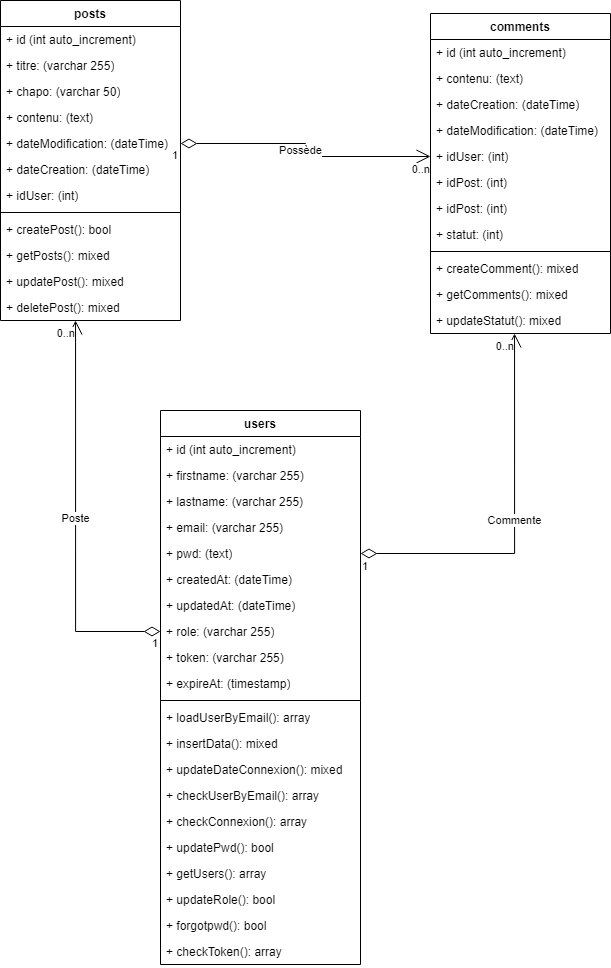

The diagram above was exported from draw.io. Its source (the exported page's mxGraphModel, read from the mxfile embedded in the PNG):
<mxGraphModel dx="1434" dy="758" grid="1" gridSize="10" guides="1" tooltips="1" connect="1" arrows="1" fold="1" page="1" pageScale="1" pageWidth="827" pageHeight="1169" math="0" shadow="0">
  <root>
    <mxCell id="WIyWlLk6GJQsqaUBKTNV-0" />
    <mxCell id="WIyWlLk6GJQsqaUBKTNV-1" parent="WIyWlLk6GJQsqaUBKTNV-0" />
    <mxCell id="kWiKNETr85abTJnkYC00-0" value="posts" style="swimlane;fontStyle=1;align=center;verticalAlign=top;childLayout=stackLayout;horizontal=1;startSize=26;horizontalStack=0;resizeParent=1;resizeParentMax=0;resizeLast=0;collapsible=1;marginBottom=0;whiteSpace=wrap;html=1;" vertex="1" parent="WIyWlLk6GJQsqaUBKTNV-1">
      <mxGeometry x="100" y="80" width="180" height="320" as="geometry" />
    </mxCell>
    <mxCell id="mblwLAMEGTCGeDGXjKOw-32" value="+ id (int auto_increment)" style="text;strokeColor=none;fillColor=none;align=left;verticalAlign=top;spacingLeft=4;spacingRight=4;overflow=hidden;rotatable=0;points=[[0,0.5],[1,0.5]];portConstraint=eastwest;whiteSpace=wrap;html=1;" parent="kWiKNETr85abTJnkYC00-0" vertex="1">
      <mxGeometry y="26" width="180" height="26" as="geometry" />
    </mxCell>
    <mxCell id="mblwLAMEGTCGeDGXjKOw-33" value="+ titre: (varchar 255)" style="text;strokeColor=none;fillColor=none;align=left;verticalAlign=top;spacingLeft=4;spacingRight=4;overflow=hidden;rotatable=0;points=[[0,0.5],[1,0.5]];portConstraint=eastwest;whiteSpace=wrap;html=1;" parent="kWiKNETr85abTJnkYC00-0" vertex="1">
      <mxGeometry y="52" width="180" height="26" as="geometry" />
    </mxCell>
    <mxCell id="mblwLAMEGTCGeDGXjKOw-34" value="+ chapo: (varchar 50)" style="text;strokeColor=none;fillColor=none;align=left;verticalAlign=top;spacingLeft=4;spacingRight=4;overflow=hidden;rotatable=0;points=[[0,0.5],[1,0.5]];portConstraint=eastwest;whiteSpace=wrap;html=1;" parent="kWiKNETr85abTJnkYC00-0" vertex="1">
      <mxGeometry y="78" width="180" height="26" as="geometry" />
    </mxCell>
    <mxCell id="mblwLAMEGTCGeDGXjKOw-37" value="+ contenu: (text)" style="text;strokeColor=none;fillColor=none;align=left;verticalAlign=top;spacingLeft=4;spacingRight=4;overflow=hidden;rotatable=0;points=[[0,0.5],[1,0.5]];portConstraint=eastwest;whiteSpace=wrap;html=1;" parent="kWiKNETr85abTJnkYC00-0" vertex="1">
      <mxGeometry y="104" width="180" height="26" as="geometry" />
    </mxCell>
    <mxCell id="mblwLAMEGTCGeDGXjKOw-35" value="+ dateModification: (dateTime)" style="text;strokeColor=none;fillColor=none;align=left;verticalAlign=top;spacingLeft=4;spacingRight=4;overflow=hidden;rotatable=0;points=[[0,0.5],[1,0.5]];portConstraint=eastwest;whiteSpace=wrap;html=1;" parent="kWiKNETr85abTJnkYC00-0" vertex="1">
      <mxGeometry y="130" width="180" height="26" as="geometry" />
    </mxCell>
    <mxCell id="mblwLAMEGTCGeDGXjKOw-36" value="+ dateCreation: (dateTime)" style="text;strokeColor=none;fillColor=none;align=left;verticalAlign=top;spacingLeft=4;spacingRight=4;overflow=hidden;rotatable=0;points=[[0,0.5],[1,0.5]];portConstraint=eastwest;whiteSpace=wrap;html=1;" parent="kWiKNETr85abTJnkYC00-0" vertex="1">
      <mxGeometry y="156" width="180" height="26" as="geometry" />
    </mxCell>
    <mxCell id="mblwLAMEGTCGeDGXjKOw-38" value="+ idUser: (int)" style="text;strokeColor=none;fillColor=none;align=left;verticalAlign=top;spacingLeft=4;spacingRight=4;overflow=hidden;rotatable=0;points=[[0,0.5],[1,0.5]];portConstraint=eastwest;whiteSpace=wrap;html=1;" parent="kWiKNETr85abTJnkYC00-0" vertex="1">
      <mxGeometry y="182" width="180" height="26" as="geometry" />
    </mxCell>
    <mxCell id="kWiKNETr85abTJnkYC00-2" value="" style="line;strokeWidth=1;fillColor=none;align=left;verticalAlign=middle;spacingTop=-1;spacingLeft=3;spacingRight=3;rotatable=0;labelPosition=right;points=[];portConstraint=eastwest;strokeColor=inherit;" vertex="1" parent="kWiKNETr85abTJnkYC00-0">
      <mxGeometry y="208" width="180" height="8" as="geometry" />
    </mxCell>
    <mxCell id="kWiKNETr85abTJnkYC00-31" value="+&amp;nbsp;createPost&lt;span style=&quot;background-color: initial;&quot;&gt;(): bool&lt;/span&gt;" style="text;strokeColor=none;fillColor=none;align=left;verticalAlign=top;spacingLeft=4;spacingRight=4;overflow=hidden;rotatable=0;points=[[0,0.5],[1,0.5]];portConstraint=eastwest;whiteSpace=wrap;html=1;" vertex="1" parent="kWiKNETr85abTJnkYC00-0">
      <mxGeometry y="216" width="180" height="26" as="geometry" />
    </mxCell>
    <mxCell id="kWiKNETr85abTJnkYC00-3" value="+&amp;nbsp;getPosts&lt;span style=&quot;background-color: initial;&quot;&gt;(): mixed&lt;/span&gt;" style="text;strokeColor=none;fillColor=none;align=left;verticalAlign=top;spacingLeft=4;spacingRight=4;overflow=hidden;rotatable=0;points=[[0,0.5],[1,0.5]];portConstraint=eastwest;whiteSpace=wrap;html=1;" vertex="1" parent="kWiKNETr85abTJnkYC00-0">
      <mxGeometry y="242" width="180" height="26" as="geometry" />
    </mxCell>
    <mxCell id="kWiKNETr85abTJnkYC00-33" value="+&amp;nbsp;updatePost&lt;span style=&quot;background-color: initial;&quot;&gt;(): mixed&lt;/span&gt;" style="text;strokeColor=none;fillColor=none;align=left;verticalAlign=top;spacingLeft=4;spacingRight=4;overflow=hidden;rotatable=0;points=[[0,0.5],[1,0.5]];portConstraint=eastwest;whiteSpace=wrap;html=1;" vertex="1" parent="kWiKNETr85abTJnkYC00-0">
      <mxGeometry y="268" width="180" height="26" as="geometry" />
    </mxCell>
    <mxCell id="kWiKNETr85abTJnkYC00-32" value="+ deletePost&lt;span style=&quot;background-color: initial;&quot;&gt;(): mixed&lt;/span&gt;" style="text;strokeColor=none;fillColor=none;align=left;verticalAlign=top;spacingLeft=4;spacingRight=4;overflow=hidden;rotatable=0;points=[[0,0.5],[1,0.5]];portConstraint=eastwest;whiteSpace=wrap;html=1;" vertex="1" parent="kWiKNETr85abTJnkYC00-0">
      <mxGeometry y="294" width="180" height="26" as="geometry" />
    </mxCell>
    <mxCell id="kWiKNETr85abTJnkYC00-19" value="comments" style="swimlane;fontStyle=1;align=center;verticalAlign=top;childLayout=stackLayout;horizontal=1;startSize=26;horizontalStack=0;resizeParent=1;resizeParentMax=0;resizeLast=0;collapsible=1;marginBottom=0;whiteSpace=wrap;html=1;" vertex="1" parent="WIyWlLk6GJQsqaUBKTNV-1">
      <mxGeometry x="530" y="93" width="180" height="320" as="geometry" />
    </mxCell>
    <mxCell id="kWiKNETr85abTJnkYC00-20" value="+ id (int auto_increment)" style="text;strokeColor=none;fillColor=none;align=left;verticalAlign=top;spacingLeft=4;spacingRight=4;overflow=hidden;rotatable=0;points=[[0,0.5],[1,0.5]];portConstraint=eastwest;whiteSpace=wrap;html=1;" vertex="1" parent="kWiKNETr85abTJnkYC00-19">
      <mxGeometry y="26" width="180" height="26" as="geometry" />
    </mxCell>
    <mxCell id="kWiKNETr85abTJnkYC00-21" value="+ contenu: (text)" style="text;strokeColor=none;fillColor=none;align=left;verticalAlign=top;spacingLeft=4;spacingRight=4;overflow=hidden;rotatable=0;points=[[0,0.5],[1,0.5]];portConstraint=eastwest;whiteSpace=wrap;html=1;" vertex="1" parent="kWiKNETr85abTJnkYC00-19">
      <mxGeometry y="52" width="180" height="26" as="geometry" />
    </mxCell>
    <mxCell id="kWiKNETr85abTJnkYC00-22" value="+ dateCreation: (dateTime)" style="text;strokeColor=none;fillColor=none;align=left;verticalAlign=top;spacingLeft=4;spacingRight=4;overflow=hidden;rotatable=0;points=[[0,0.5],[1,0.5]];portConstraint=eastwest;whiteSpace=wrap;html=1;" vertex="1" parent="kWiKNETr85abTJnkYC00-19">
      <mxGeometry y="78" width="180" height="26" as="geometry" />
    </mxCell>
    <mxCell id="kWiKNETr85abTJnkYC00-23" value="+ dateModification: (dateTime)" style="text;strokeColor=none;fillColor=none;align=left;verticalAlign=top;spacingLeft=4;spacingRight=4;overflow=hidden;rotatable=0;points=[[0,0.5],[1,0.5]];portConstraint=eastwest;whiteSpace=wrap;html=1;" vertex="1" parent="kWiKNETr85abTJnkYC00-19">
      <mxGeometry y="104" width="180" height="26" as="geometry" />
    </mxCell>
    <mxCell id="kWiKNETr85abTJnkYC00-24" value="+ idUser: (int)" style="text;strokeColor=none;fillColor=none;align=left;verticalAlign=top;spacingLeft=4;spacingRight=4;overflow=hidden;rotatable=0;points=[[0,0.5],[1,0.5]];portConstraint=eastwest;whiteSpace=wrap;html=1;" vertex="1" parent="kWiKNETr85abTJnkYC00-19">
      <mxGeometry y="130" width="180" height="26" as="geometry" />
    </mxCell>
    <mxCell id="kWiKNETr85abTJnkYC00-57" value="+ idPost: (int)" style="text;strokeColor=none;fillColor=none;align=left;verticalAlign=top;spacingLeft=4;spacingRight=4;overflow=hidden;rotatable=0;points=[[0,0.5],[1,0.5]];portConstraint=eastwest;whiteSpace=wrap;html=1;" vertex="1" parent="kWiKNETr85abTJnkYC00-19">
      <mxGeometry y="156" width="180" height="26" as="geometry" />
    </mxCell>
    <mxCell id="kWiKNETr85abTJnkYC00-25" value="+ idPost: (int)" style="text;strokeColor=none;fillColor=none;align=left;verticalAlign=top;spacingLeft=4;spacingRight=4;overflow=hidden;rotatable=0;points=[[0,0.5],[1,0.5]];portConstraint=eastwest;whiteSpace=wrap;html=1;" vertex="1" parent="kWiKNETr85abTJnkYC00-19">
      <mxGeometry y="182" width="180" height="26" as="geometry" />
    </mxCell>
    <mxCell id="kWiKNETr85abTJnkYC00-26" value="+ statut: (int)" style="text;strokeColor=none;fillColor=none;align=left;verticalAlign=top;spacingLeft=4;spacingRight=4;overflow=hidden;rotatable=0;points=[[0,0.5],[1,0.5]];portConstraint=eastwest;whiteSpace=wrap;html=1;" vertex="1" parent="kWiKNETr85abTJnkYC00-19">
      <mxGeometry y="208" width="180" height="26" as="geometry" />
    </mxCell>
    <mxCell id="kWiKNETr85abTJnkYC00-27" value="" style="line;strokeWidth=1;fillColor=none;align=left;verticalAlign=middle;spacingTop=-1;spacingLeft=3;spacingRight=3;rotatable=0;labelPosition=right;points=[];portConstraint=eastwest;strokeColor=inherit;" vertex="1" parent="kWiKNETr85abTJnkYC00-19">
      <mxGeometry y="234" width="180" height="8" as="geometry" />
    </mxCell>
    <mxCell id="kWiKNETr85abTJnkYC00-28" value="+&amp;nbsp;createComment&lt;span style=&quot;background-color: initial;&quot;&gt;(): mixed&lt;/span&gt;" style="text;strokeColor=none;fillColor=none;align=left;verticalAlign=top;spacingLeft=4;spacingRight=4;overflow=hidden;rotatable=0;points=[[0,0.5],[1,0.5]];portConstraint=eastwest;whiteSpace=wrap;html=1;" vertex="1" parent="kWiKNETr85abTJnkYC00-19">
      <mxGeometry y="242" width="180" height="26" as="geometry" />
    </mxCell>
    <mxCell id="kWiKNETr85abTJnkYC00-29" value="+&amp;nbsp;getComments&lt;span style=&quot;background-color: initial;&quot;&gt;():&amp;nbsp;&lt;/span&gt;mixed" style="text;strokeColor=none;fillColor=none;align=left;verticalAlign=top;spacingLeft=4;spacingRight=4;overflow=hidden;rotatable=0;points=[[0,0.5],[1,0.5]];portConstraint=eastwest;whiteSpace=wrap;html=1;" vertex="1" parent="kWiKNETr85abTJnkYC00-19">
      <mxGeometry y="268" width="180" height="26" as="geometry" />
    </mxCell>
    <mxCell id="kWiKNETr85abTJnkYC00-30" value="+&amp;nbsp;updateStatut&lt;span style=&quot;background-color: initial;&quot;&gt;():&amp;nbsp;&lt;/span&gt;mixed" style="text;strokeColor=none;fillColor=none;align=left;verticalAlign=top;spacingLeft=4;spacingRight=4;overflow=hidden;rotatable=0;points=[[0,0.5],[1,0.5]];portConstraint=eastwest;whiteSpace=wrap;html=1;" vertex="1" parent="kWiKNETr85abTJnkYC00-19">
      <mxGeometry y="294" width="180" height="26" as="geometry" />
    </mxCell>
    <mxCell id="kWiKNETr85abTJnkYC00-34" value="users" style="swimlane;fontStyle=1;align=center;verticalAlign=top;childLayout=stackLayout;horizontal=1;startSize=26;horizontalStack=0;resizeParent=1;resizeParentMax=0;resizeLast=0;collapsible=1;marginBottom=0;whiteSpace=wrap;html=1;" vertex="1" parent="WIyWlLk6GJQsqaUBKTNV-1">
      <mxGeometry x="260" y="490" width="200" height="554" as="geometry" />
    </mxCell>
    <mxCell id="kWiKNETr85abTJnkYC00-35" value="+ id (int auto_increment)" style="text;strokeColor=none;fillColor=none;align=left;verticalAlign=top;spacingLeft=4;spacingRight=4;overflow=hidden;rotatable=0;points=[[0,0.5],[1,0.5]];portConstraint=eastwest;whiteSpace=wrap;html=1;" vertex="1" parent="kWiKNETr85abTJnkYC00-34">
      <mxGeometry y="26" width="200" height="26" as="geometry" />
    </mxCell>
    <mxCell id="kWiKNETr85abTJnkYC00-36" value="+ firstname: (varchar 255)" style="text;strokeColor=none;fillColor=none;align=left;verticalAlign=top;spacingLeft=4;spacingRight=4;overflow=hidden;rotatable=0;points=[[0,0.5],[1,0.5]];portConstraint=eastwest;whiteSpace=wrap;html=1;" vertex="1" parent="kWiKNETr85abTJnkYC00-34">
      <mxGeometry y="52" width="200" height="26" as="geometry" />
    </mxCell>
    <mxCell id="kWiKNETr85abTJnkYC00-37" value="+ lastname: (varchar 255)" style="text;strokeColor=none;fillColor=none;align=left;verticalAlign=top;spacingLeft=4;spacingRight=4;overflow=hidden;rotatable=0;points=[[0,0.5],[1,0.5]];portConstraint=eastwest;whiteSpace=wrap;html=1;" vertex="1" parent="kWiKNETr85abTJnkYC00-34">
      <mxGeometry y="78" width="200" height="26" as="geometry" />
    </mxCell>
    <mxCell id="kWiKNETr85abTJnkYC00-38" value="+ email: (varchar 255)" style="text;strokeColor=none;fillColor=none;align=left;verticalAlign=top;spacingLeft=4;spacingRight=4;overflow=hidden;rotatable=0;points=[[0,0.5],[1,0.5]];portConstraint=eastwest;whiteSpace=wrap;html=1;" vertex="1" parent="kWiKNETr85abTJnkYC00-34">
      <mxGeometry y="104" width="200" height="26" as="geometry" />
    </mxCell>
    <mxCell id="kWiKNETr85abTJnkYC00-39" value="+ pwd: (text)" style="text;strokeColor=none;fillColor=none;align=left;verticalAlign=top;spacingLeft=4;spacingRight=4;overflow=hidden;rotatable=0;points=[[0,0.5],[1,0.5]];portConstraint=eastwest;whiteSpace=wrap;html=1;" vertex="1" parent="kWiKNETr85abTJnkYC00-34">
      <mxGeometry y="130" width="200" height="26" as="geometry" />
    </mxCell>
    <mxCell id="kWiKNETr85abTJnkYC00-40" value="+ createdAt: (dateTime)" style="text;strokeColor=none;fillColor=none;align=left;verticalAlign=top;spacingLeft=4;spacingRight=4;overflow=hidden;rotatable=0;points=[[0,0.5],[1,0.5]];portConstraint=eastwest;whiteSpace=wrap;html=1;" vertex="1" parent="kWiKNETr85abTJnkYC00-34">
      <mxGeometry y="156" width="200" height="26" as="geometry" />
    </mxCell>
    <mxCell id="kWiKNETr85abTJnkYC00-41" value="+ updatedAt: (dateTime)" style="text;strokeColor=none;fillColor=none;align=left;verticalAlign=top;spacingLeft=4;spacingRight=4;overflow=hidden;rotatable=0;points=[[0,0.5],[1,0.5]];portConstraint=eastwest;whiteSpace=wrap;html=1;" vertex="1" parent="kWiKNETr85abTJnkYC00-34">
      <mxGeometry y="182" width="200" height="26" as="geometry" />
    </mxCell>
    <mxCell id="mblwLAMEGTCGeDGXjKOw-17" value="+ role: (varchar 255)" style="text;strokeColor=none;fillColor=none;align=left;verticalAlign=top;spacingLeft=4;spacingRight=4;overflow=hidden;rotatable=0;points=[[0,0.5],[1,0.5]];portConstraint=eastwest;whiteSpace=wrap;html=1;" parent="kWiKNETr85abTJnkYC00-34" vertex="1">
      <mxGeometry y="208" width="200" height="26" as="geometry" />
    </mxCell>
    <mxCell id="mblwLAMEGTCGeDGXjKOw-18" value="+ token: (varchar 255)" style="text;strokeColor=none;fillColor=none;align=left;verticalAlign=top;spacingLeft=4;spacingRight=4;overflow=hidden;rotatable=0;points=[[0,0.5],[1,0.5]];portConstraint=eastwest;whiteSpace=wrap;html=1;" parent="kWiKNETr85abTJnkYC00-34" vertex="1">
      <mxGeometry y="234" width="200" height="26" as="geometry" />
    </mxCell>
    <mxCell id="mblwLAMEGTCGeDGXjKOw-16" value="+ expireAt: (timestamp)" style="text;strokeColor=none;fillColor=none;align=left;verticalAlign=top;spacingLeft=4;spacingRight=4;overflow=hidden;rotatable=0;points=[[0,0.5],[1,0.5]];portConstraint=eastwest;whiteSpace=wrap;html=1;" parent="kWiKNETr85abTJnkYC00-34" vertex="1">
      <mxGeometry y="260" width="200" height="26" as="geometry" />
    </mxCell>
    <mxCell id="kWiKNETr85abTJnkYC00-42" value="" style="line;strokeWidth=1;fillColor=none;align=left;verticalAlign=middle;spacingTop=-1;spacingLeft=3;spacingRight=3;rotatable=0;labelPosition=right;points=[];portConstraint=eastwest;strokeColor=inherit;" vertex="1" parent="kWiKNETr85abTJnkYC00-34">
      <mxGeometry y="286" width="200" height="8" as="geometry" />
    </mxCell>
    <mxCell id="kWiKNETr85abTJnkYC00-43" value="+&amp;nbsp;loadUserByEmail&lt;span style=&quot;background-color: initial;&quot;&gt;(): array&lt;/span&gt;" style="text;strokeColor=none;fillColor=none;align=left;verticalAlign=top;spacingLeft=4;spacingRight=4;overflow=hidden;rotatable=0;points=[[0,0.5],[1,0.5]];portConstraint=eastwest;whiteSpace=wrap;html=1;" vertex="1" parent="kWiKNETr85abTJnkYC00-34">
      <mxGeometry y="294" width="200" height="26" as="geometry" />
    </mxCell>
    <mxCell id="kWiKNETr85abTJnkYC00-44" value="+&amp;nbsp;insertData&lt;span style=&quot;background-color: initial;&quot;&gt;(): mixed&lt;/span&gt;" style="text;strokeColor=none;fillColor=none;align=left;verticalAlign=top;spacingLeft=4;spacingRight=4;overflow=hidden;rotatable=0;points=[[0,0.5],[1,0.5]];portConstraint=eastwest;whiteSpace=wrap;html=1;" vertex="1" parent="kWiKNETr85abTJnkYC00-34">
      <mxGeometry y="320" width="200" height="26" as="geometry" />
    </mxCell>
    <mxCell id="kWiKNETr85abTJnkYC00-45" value="+&amp;nbsp;updateDateConnexion&lt;span style=&quot;background-color: initial;&quot;&gt;(): mixed&lt;/span&gt;" style="text;strokeColor=none;fillColor=none;align=left;verticalAlign=top;spacingLeft=4;spacingRight=4;overflow=hidden;rotatable=0;points=[[0,0.5],[1,0.5]];portConstraint=eastwest;whiteSpace=wrap;html=1;" vertex="1" parent="kWiKNETr85abTJnkYC00-34">
      <mxGeometry y="346" width="200" height="26" as="geometry" />
    </mxCell>
    <mxCell id="kWiKNETr85abTJnkYC00-46" value="+&amp;nbsp;checkUserByEmail&lt;span style=&quot;background-color: initial;&quot;&gt;(): array&lt;/span&gt;" style="text;strokeColor=none;fillColor=none;align=left;verticalAlign=top;spacingLeft=4;spacingRight=4;overflow=hidden;rotatable=0;points=[[0,0.5],[1,0.5]];portConstraint=eastwest;whiteSpace=wrap;html=1;" vertex="1" parent="kWiKNETr85abTJnkYC00-34">
      <mxGeometry y="372" width="200" height="26" as="geometry" />
    </mxCell>
    <mxCell id="kWiKNETr85abTJnkYC00-47" value="+&amp;nbsp;checkConnexion&lt;span style=&quot;background-color: initial;&quot;&gt;(): array&lt;/span&gt;" style="text;strokeColor=none;fillColor=none;align=left;verticalAlign=top;spacingLeft=4;spacingRight=4;overflow=hidden;rotatable=0;points=[[0,0.5],[1,0.5]];portConstraint=eastwest;whiteSpace=wrap;html=1;" vertex="1" parent="kWiKNETr85abTJnkYC00-34">
      <mxGeometry y="398" width="200" height="26" as="geometry" />
    </mxCell>
    <mxCell id="kWiKNETr85abTJnkYC00-48" value="+&amp;nbsp;updatePwd&lt;span style=&quot;background-color: initial;&quot;&gt;(): bool&lt;/span&gt;" style="text;strokeColor=none;fillColor=none;align=left;verticalAlign=top;spacingLeft=4;spacingRight=4;overflow=hidden;rotatable=0;points=[[0,0.5],[1,0.5]];portConstraint=eastwest;whiteSpace=wrap;html=1;" vertex="1" parent="kWiKNETr85abTJnkYC00-34">
      <mxGeometry y="424" width="200" height="26" as="geometry" />
    </mxCell>
    <mxCell id="kWiKNETr85abTJnkYC00-49" value="+&amp;nbsp;getUsers&lt;span style=&quot;background-color: initial;&quot;&gt;(): array&lt;/span&gt;" style="text;strokeColor=none;fillColor=none;align=left;verticalAlign=top;spacingLeft=4;spacingRight=4;overflow=hidden;rotatable=0;points=[[0,0.5],[1,0.5]];portConstraint=eastwest;whiteSpace=wrap;html=1;" vertex="1" parent="kWiKNETr85abTJnkYC00-34">
      <mxGeometry y="450" width="200" height="26" as="geometry" />
    </mxCell>
    <mxCell id="kWiKNETr85abTJnkYC00-50" value="+&amp;nbsp;updateRole&lt;span style=&quot;background-color: initial;&quot;&gt;():&amp;nbsp;&lt;/span&gt;bool" style="text;strokeColor=none;fillColor=none;align=left;verticalAlign=top;spacingLeft=4;spacingRight=4;overflow=hidden;rotatable=0;points=[[0,0.5],[1,0.5]];portConstraint=eastwest;whiteSpace=wrap;html=1;" vertex="1" parent="kWiKNETr85abTJnkYC00-34">
      <mxGeometry y="476" width="200" height="26" as="geometry" />
    </mxCell>
    <mxCell id="kWiKNETr85abTJnkYC00-51" value="+&amp;nbsp;forgotpwd():&amp;nbsp;bool" style="text;strokeColor=none;fillColor=none;align=left;verticalAlign=top;spacingLeft=4;spacingRight=4;overflow=hidden;rotatable=0;points=[[0,0.5],[1,0.5]];portConstraint=eastwest;whiteSpace=wrap;html=1;" vertex="1" parent="kWiKNETr85abTJnkYC00-34">
      <mxGeometry y="502" width="200" height="26" as="geometry" />
    </mxCell>
    <mxCell id="kWiKNETr85abTJnkYC00-53" value="+&amp;nbsp;checkToken&lt;span style=&quot;background-color: initial;&quot;&gt;():&amp;nbsp;array&lt;/span&gt;" style="text;strokeColor=none;fillColor=none;align=left;verticalAlign=top;spacingLeft=4;spacingRight=4;overflow=hidden;rotatable=0;points=[[0,0.5],[1,0.5]];portConstraint=eastwest;whiteSpace=wrap;html=1;" vertex="1" parent="kWiKNETr85abTJnkYC00-34">
      <mxGeometry y="528" width="200" height="26" as="geometry" />
    </mxCell>
    <mxCell id="kWiKNETr85abTJnkYC00-54" value="Commente" style="endArrow=open;html=1;endSize=12;startArrow=diamondThin;startSize=14;startFill=0;edgeStyle=orthogonalEdgeStyle;rounded=0;exitX=1;exitY=0.5;exitDx=0;exitDy=0;entryX=0.467;entryY=1;entryDx=0;entryDy=0;entryPerimeter=0;" edge="1" parent="WIyWlLk6GJQsqaUBKTNV-1" source="kWiKNETr85abTJnkYC00-39" target="kWiKNETr85abTJnkYC00-30">
      <mxGeometry relative="1" as="geometry">
        <mxPoint x="500" y="640" as="sourcePoint" />
        <mxPoint x="480" y="260" as="targetPoint" />
      </mxGeometry>
    </mxCell>
    <mxCell id="kWiKNETr85abTJnkYC00-55" value="1" style="edgeLabel;resizable=0;html=1;align=left;verticalAlign=top;" connectable="0" vertex="1" parent="kWiKNETr85abTJnkYC00-54">
      <mxGeometry x="-1" relative="1" as="geometry" />
    </mxCell>
    <mxCell id="kWiKNETr85abTJnkYC00-56" value="0..n" style="edgeLabel;resizable=0;html=1;align=right;verticalAlign=top;" connectable="0" vertex="1" parent="kWiKNETr85abTJnkYC00-54">
      <mxGeometry x="1" relative="1" as="geometry" />
    </mxCell>
    <mxCell id="kWiKNETr85abTJnkYC00-58" value="Poste" style="endArrow=open;html=1;endSize=12;startArrow=diamondThin;startSize=14;startFill=0;edgeStyle=orthogonalEdgeStyle;rounded=0;exitX=0;exitY=0.5;exitDx=0;exitDy=0;entryX=0.417;entryY=1;entryDx=0;entryDy=0;entryPerimeter=0;" edge="1" parent="WIyWlLk6GJQsqaUBKTNV-1" source="mblwLAMEGTCGeDGXjKOw-17" target="kWiKNETr85abTJnkYC00-32">
      <mxGeometry relative="1" as="geometry">
        <mxPoint x="290" y="791.5" as="sourcePoint" />
        <mxPoint x="160" y="410.5" as="targetPoint" />
      </mxGeometry>
    </mxCell>
    <mxCell id="kWiKNETr85abTJnkYC00-59" value="1" style="edgeLabel;resizable=0;html=1;align=left;verticalAlign=top;" connectable="0" vertex="1" parent="kWiKNETr85abTJnkYC00-58">
      <mxGeometry x="-1" relative="1" as="geometry">
        <mxPoint x="-10" y="-1" as="offset" />
      </mxGeometry>
    </mxCell>
    <mxCell id="kWiKNETr85abTJnkYC00-60" value="0..n" style="edgeLabel;resizable=0;html=1;align=right;verticalAlign=top;" connectable="0" vertex="1" parent="kWiKNETr85abTJnkYC00-58">
      <mxGeometry x="1" relative="1" as="geometry" />
    </mxCell>
    <mxCell id="kWiKNETr85abTJnkYC00-62" value="Possède" style="endArrow=open;html=1;endSize=12;startArrow=diamondThin;startSize=14;startFill=0;edgeStyle=orthogonalEdgeStyle;rounded=0;exitX=1;exitY=0.5;exitDx=0;exitDy=0;entryX=0;entryY=0.5;entryDx=0;entryDy=0;" edge="1" parent="WIyWlLk6GJQsqaUBKTNV-1" source="mblwLAMEGTCGeDGXjKOw-35" target="kWiKNETr85abTJnkYC00-24">
      <mxGeometry x="0.0038" y="-5" relative="1" as="geometry">
        <mxPoint x="270" y="721" as="sourcePoint" />
        <mxPoint x="185" y="410" as="targetPoint" />
        <mxPoint as="offset" />
      </mxGeometry>
    </mxCell>
    <mxCell id="kWiKNETr85abTJnkYC00-63" value="1" style="edgeLabel;resizable=0;html=1;align=left;verticalAlign=top;" connectable="0" vertex="1" parent="kWiKNETr85abTJnkYC00-62">
      <mxGeometry x="-1" relative="1" as="geometry">
        <mxPoint x="-10" y="-1" as="offset" />
      </mxGeometry>
    </mxCell>
    <mxCell id="kWiKNETr85abTJnkYC00-64" value="0..n" style="edgeLabel;resizable=0;html=1;align=right;verticalAlign=top;" connectable="0" vertex="1" parent="kWiKNETr85abTJnkYC00-62">
      <mxGeometry x="1" relative="1" as="geometry" />
    </mxCell>
  </root>
</mxGraphModel>